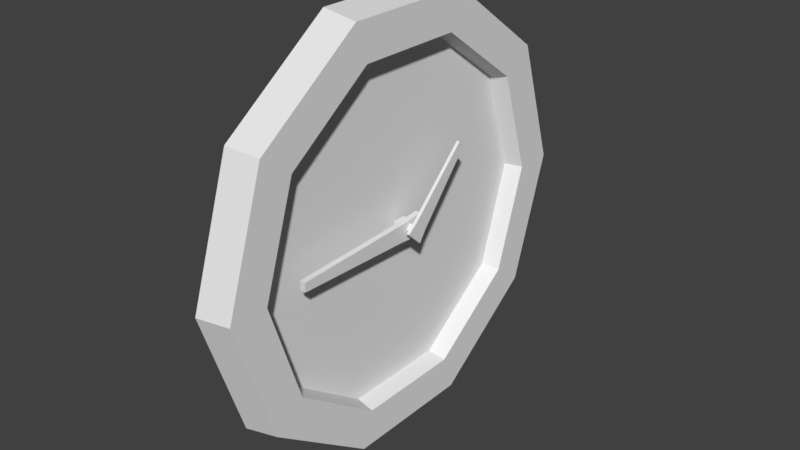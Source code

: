 # Source: clock.blend  (saved by Blender 2.78.0; exported with 4.5.12 LTS)
import bpy
from mathutils import Matrix  # noqa: F401  (used for matrix-valued properties, if any)

bpy.ops.wm.read_factory_settings(use_empty=True)
scene = bpy.context.scene
scene.name = 'Scene'

# ---- collections
col_collection_1 = bpy.data.collections.new('Collection 1'); scene.collection.children.link(col_collection_1)

# ---- world
world_world = bpy.data.worlds.new('World'); scene.world = world_world
world_world.color = (0.05088, 0.05088, 0.05088)
world_world.use_sun_shadow = False
world_world.sun_shadow_jitter_overblur = 0.0
world_world.cycles.sampling_method = 'MANUAL'

# ---- meshes
me_circle = bpy.data.meshes.new('Circle')
me_circle.from_pydata([(-9.718e-08, 0.5015, 4.946e-08), (-7.464e-08, 0.4057, 0.2948), (-1.486e-08, 0.155, 0.4769), (1.503e-08, -0.155, 0.4769), (4.492e-08, -0.4057, 0.2948), (3.757e-08, -0.5015, -1.291e-07), (1.503e-08, -0.4057, -0.2948), (-4.475e-08, -0.155, -0.4769), (-7.464e-08, 0.155, -0.4769), (-1.045e-07, 0.4057, -0.2948), (0.03216, 0.3895, 3.841e-08), (0.03216, 0.3151, 0.2289), (0.03216, 0.1203, 0.3704), (0.03216, -0.1203, 0.3704), (0.03216, -0.3151, 0.2289), (0.03216, -0.3895, -1.003e-07), (0.03216, -0.3151, -0.2289), (0.03216, -0.1203, -0.3704), (0.03216, 0.1203, -0.3704), (0.03216, 0.3151, -0.2289), (0.07313, 0.4871, 4.804e-08), (0.07313, 0.3941, 0.2863), (0.07313, 0.1505, 0.4632), (0.07313, -0.1505, 0.4632), (0.07313, -0.3941, 0.2863), (0.07313, -0.4871, -1.254e-07), (0.07313, -0.3941, -0.2863), (0.07313, -0.1505, -0.4632), (0.07313, 0.1505, -0.4632), (0.07313, 0.3941, -0.2863), (0.07313, 0.3987, 3.964e-08), (0.07313, 0.3226, 0.2344), (0.07313, 0.1232, 0.3792), (0.07313, -0.1232, 0.3792), (0.07313, -0.3226, 0.2344), (0.07313, -0.3987, -1.024e-07), (0.07313, -0.3226, -0.2344), (0.07313, -0.1232, -0.3792), (0.07313, 0.1232, -0.3792), (0.07313, 0.3226, -0.2344), (0.04425, 0.01368, -0.01342), (0.06225, 0.01373, 0.01435), (0.06225, -0.01495, -0.01343), (0.04425, 0.01373, 0.01435), (0.06225, -0.02511, -0.01951), (0.04425, -0.0149, 0.01434), (0.06225, 0.01368, -0.01342), (0.06225, -0.0149, 0.01434), (0.04425, -0.01495, -0.01343), (0.06225, 0.02996, 0.02577), (0.06225, 0.02987, -0.02484), (0.06225, -0.02504, 0.02041), (0.06225, -0.3046, -0.009795), (0.06225, -0.3046, 0.01069), (0.07523, -0.02511, -0.01951), (0.07523, 0.02996, 0.02577), (0.07523, 0.02987, -0.02484), (0.07523, -0.02504, 0.02041), (0.07523, -0.3046, -0.009795), (0.07523, -0.3046, 0.01069), (0.06989, -0.01341, 0.002567), (0.08592, 0.005635, -0.01538), (0.08592, -0.002699, 0.01397), (0.06989, 0.005635, -0.01538), (0.08592, -0.003068, 0.02193), (0.06989, 0.01634, -0.003974), (0.08592, -0.01341, 0.002567), (0.08592, 0.01634, -0.003974), (0.06989, -0.002699, 0.01397), (0.08592, 0.007401, -0.02921), (0.08592, -0.0273, 0.003491), (0.08592, 0.0243, -0.003857), (0.08592, 0.1327, 0.1527), (0.08592, 0.1467, 0.1395), (0.09302, -0.003068, 0.02193), (0.09302, 0.007401, -0.02921), (0.09302, -0.0273, 0.003491), (0.09302, 0.0243, -0.003857), (0.09302, 0.1327, 0.1527), (0.09302, 0.1467, 0.1395)], [], [(5, 4, 14, 15), (2, 1, 11, 12), (9, 8, 18, 19), (6, 5, 15, 16), (3, 2, 12, 13), (0, 9, 19, 10), (7, 6, 16, 17), (4, 3, 13, 14), (1, 0, 10, 11), (8, 7, 17, 18), (25, 35, 34, 24), (22, 32, 31, 21), (29, 39, 38, 28), (26, 36, 35, 25), (23, 33, 32, 22), (20, 30, 39, 29), (27, 37, 36, 26), (24, 34, 33, 23), (21, 31, 30, 20), (28, 38, 37, 27), (12, 32, 33, 13), (6, 26, 25, 5), (13, 33, 34, 14), (7, 27, 26, 6), (14, 34, 35, 15), (8, 28, 27, 7), (1, 21, 20, 0), (15, 35, 36, 16), (9, 29, 28, 8), (2, 22, 21, 1), (16, 36, 37, 17), (0, 20, 29, 9), (3, 23, 22, 2), (17, 37, 38, 18), (10, 30, 31, 11), (4, 24, 23, 3), (18, 38, 39, 19), (11, 31, 32, 12), (5, 25, 24, 4), (19, 39, 30, 10), (12, 13, 14, 15, 16, 17, 18, 19, 10, 11), (40, 48, 45, 43), (47, 42, 44, 51), (43, 45, 47, 41), (40, 43, 41, 46), (48, 40, 46, 42), (45, 48, 42, 47), (44, 50, 56, 54), (41, 47, 51, 49), (46, 41, 49, 50), (42, 46, 50, 44), (44, 54, 58, 52), (56, 55, 57, 54), (57, 59, 58, 54), (53, 59, 57, 51), (52, 58, 59, 53), (50, 49, 55, 56), (49, 51, 57, 55), (60, 68, 65, 63), (67, 62, 64, 71), (63, 65, 67, 61), (60, 63, 61, 66), (68, 60, 66, 62), (65, 68, 62, 67), (64, 70, 76, 74), (61, 67, 71, 69), (66, 61, 69, 70), (62, 66, 70, 64), (64, 74, 78, 72), (76, 75, 77, 74), (77, 79, 78, 74), (73, 79, 77, 71), (72, 78, 79, 73), (70, 69, 75, 76), (69, 71, 77, 75)])
_uv = me_circle.uv_layers.new(name='UVMap')
_uv.uv.foreach_set('vector', [0.9248, 0.8953, 0.9248, 0.8953, 0.9248, 0.8953, 0.9248, 0.8953, 0.9248, 0.8953, 0.9248, 0.8953, 0.9248, 0.8953, 0.9248, 0.8953, 0.9248, 0.8953, 0.9248, 0.8953, 0.9248, 0.8953, 0.9248, 0.8953, 0.9248, 0.8953, 0.9248, 0.8953, 0.9248, 0.8953, 0.9248, 0.8953, 0.9248, 0.8953, 0.9248, 0.8953, 0.9248, 0.8953, 0.9248, 0.8953, 0.9248, 0.8953, 0.9248, 0.8953, 0.9248, 0.8953, 0.9248, 0.8953, 0.9248, 0.8953, 0.9248, 0.8953, 0.9248, 0.8953, 0.9248, 0.8953, 0.9248, 0.8953, 0.9248, 0.8953, 0.9248, 0.8953, 0.9248, 0.8953, 0.9248, 0.8953, 0.9248, 0.8953, 0.9248, 0.8953, 0.9248, 0.8953, 0.9248, 0.8953, 0.9248, 0.8953, 0.9248, 0.8953, 0.9248, 0.8953, 0.9248, 0.8953, 0.9248, 0.8953, 0.9248, 0.8953, 0.9248, 0.8953, 0.9248, 0.8953, 0.9248, 0.8953, 0.9248, 0.8953, 0.9248, 0.8953, 0.9248, 0.8953, 0.9248, 0.8953, 0.9248, 0.8953, 0.9248, 0.8953, 0.9248, 0.8953, 0.9248, 0.8953, 0.9248, 0.8953, 0.9248, 0.8953, 0.9248, 0.8953, 0.9248, 0.8953, 0.9248, 0.8953, 0.9248, 0.8953, 0.9248, 0.8953, 0.9248, 0.8953, 0.9248, 0.8953, 0.9248, 0.8953, 0.9248, 0.8953, 0.9248, 0.8953, 0.9248, 0.8953, 0.9248, 0.8953, 0.9248, 0.8953, 0.9248, 0.8953, 0.9248, 0.8953, 0.9248, 0.8953, 0.9248, 0.8953, 0.9248, 0.8953, 0.9248, 0.8953, 0.9248, 0.8953, 0.9248, 0.8953, 0.9248, 0.8953, 0.9248, 0.8953, 0.9248, 0.8953, 0.9248, 0.8953, 0.9248, 0.8953, 0.9248, 0.8953, 0.9248, 0.8953, 0.9248, 0.8953, 0.9248, 0.8953, 0.9248, 0.8953, 0.9248, 0.8953, 0.9248, 0.8953, 0.9248, 0.8953, 0.9248, 0.8953, 0.9248, 0.8953, 0.9248, 0.8953, 0.9248, 0.8953, 0.9248, 0.8953, 0.9248, 0.8953, 0.9248, 0.8953, 0.9248, 0.8953, 0.9248, 0.8953, 0.9248, 0.8953, 0.9248, 0.8953, 0.9248, 0.8953, 0.9248, 0.8953, 0.9248, 0.8953, 0.9248, 0.8953, 0.9248, 0.8953, 0.9248, 0.8953, 0.9248, 0.8953, 0.9248, 0.8953, 0.9248, 0.8953, 0.9248, 0.8953, 0.9248, 0.8953, 0.9248, 0.8953, 0.9248, 0.8953, 0.9248, 0.8953, 0.9248, 0.8953, 0.9248, 0.8953, 0.9248, 0.8953, 0.9248, 0.8953, 0.9248, 0.8953, 0.9248, 0.8953, 0.9248, 0.8953, 0.9248, 0.8953, 0.9248, 0.8953, 0.9248, 0.8953, 0.9248, 0.8953, 0.9248, 0.8953, 0.9248, 0.8953, 0.9248, 0.8953, 0.9248, 0.8953, 0.9248, 0.8953, 0.9248, 0.8953, 0.9248, 0.8953, 0.9248, 0.8953, 0.9248, 0.8953, 0.9248, 0.8953, 0.9248, 0.8953, 0.9248, 0.8953, 0.9248, 0.8953, 0.9248, 0.8953, 0.9248, 0.8953, 0.9248, 0.8953, 0.9248, 0.8953, 0.9248, 0.8953, 0.9248, 0.8953, 0.9248, 0.8953, 0.9248, 0.8953, 0.9248, 0.8953, 0.9248, 0.8953, 0.9248, 0.8953, 0.9248, 0.8953, 0.9248, 0.8953, 0.9248, 0.8953, 0.9248, 0.8953, 0.9248, 0.8953, 0.9248, 0.8953, 0.9248, 0.8953, 0.9248, 0.8953, 0.9248, 0.8953, 0.9248, 0.8953, 0.9465, 0.9201, 0.9465, 0.9201, 0.9465, 0.9201, 0.9465, 0.9201, 0.9465, 0.9201, 0.9465, 0.9201, 0.9465, 0.9201, 0.9465, 0.9201, 0.9465, 0.9201, 0.9465, 0.9201, 0.9248, 0.8953, 0.9248, 0.8953, 0.9248, 0.8953, 0.9248, 0.8953, 0.9248, 0.8953, 0.9248, 0.8953, 0.9248, 0.8953, 0.9248, 0.8953, 0.9248, 0.8953, 0.9248, 0.8953, 0.9248, 0.8953, 0.9248, 0.8953, 0.9248, 0.8953, 0.9248, 0.8953, 0.9248, 0.8953, 0.9248, 0.8953, 0.9248, 0.8953, 0.9248, 0.8953, 0.9248, 0.8953, 0.9248, 0.8953, 0.9248, 0.8953, 0.9248, 0.8953, 0.9248, 0.8953, 0.9248, 0.8953, 0.9248, 0.8953, 0.9248, 0.8953, 0.9248, 0.8953, 0.9248, 0.8953, 0.9248, 0.8953, 0.9248, 0.8953, 0.9248, 0.8953, 0.9248, 0.8953, 0.9248, 0.8953, 0.9248, 0.8953, 0.9248, 0.8953, 0.9248, 0.8953, 0.9248, 0.8953, 0.9248, 0.8953, 0.9248, 0.8953, 0.9248, 0.8953, 0.9248, 0.8953, 0.9248, 0.8953, 0.9248, 0.8953, 0.9248, 0.8953, 0.9248, 0.8953, 0.9248, 0.8953, 0.9248, 0.8953, 0.9248, 0.8953, 0.9248, 0.8953, 0.9248, 0.8953, 0.9248, 0.8953, 0.9248, 0.8953, 0.9248, 0.8953, 0.9248, 0.8953, 0.9248, 0.8953, 0.9248, 0.8953, 0.9248, 0.8953, 0.9248, 0.8953, 0.9248, 0.8953, 0.9248, 0.8953, 0.9248, 0.8953, 0.9248, 0.8953, 0.9248, 0.8953, 0.9248, 0.8953, 0.9248, 0.8953, 0.9248, 0.8953, 0.9248, 0.8953, 0.9248, 0.8953, 0.9248, 0.8953, 0.9248, 0.8953, 0.9248, 0.8953, 0.9248, 0.8953, 0.9248, 0.8953, 0.9248, 0.8953, 0.9248, 0.8953, 0.9248, 0.8953, 0.9248, 0.8953, 0.9248, 0.8953, 0.9248, 0.8953, 0.9248, 0.8953, 0.9248, 0.8953, 0.9248, 0.8953, 0.9248, 0.8953, 0.9248, 0.8953, 0.9248, 0.8953, 0.9248, 0.8953, 0.9248, 0.8953, 0.9248, 0.8953, 0.9248, 0.8953, 0.9248, 0.8953, 0.9248, 0.8953, 0.9248, 0.8953, 0.9248, 0.8953, 0.9248, 0.8953, 0.9248, 0.8953, 0.9248, 0.8953, 0.9248, 0.8953, 0.9248, 0.8953, 0.9248, 0.8953, 0.9248, 0.8953, 0.9248, 0.8953, 0.9248, 0.8953, 0.9248, 0.8953, 0.9248, 0.8953, 0.9248, 0.8953, 0.9248, 0.8953, 0.9248, 0.8953, 0.9248, 0.8953, 0.9248, 0.8953, 0.9248, 0.8953, 0.9248, 0.8953, 0.9248, 0.8953, 0.9248, 0.8953, 0.9248, 0.8953, 0.9248, 0.8953, 0.9248, 0.8953, 0.9248, 0.8953, 0.9248, 0.8953, 0.9248, 0.8953, 0.9248, 0.8953, 0.9248, 0.8953, 0.9248, 0.8953, 0.9248, 0.8953, 0.9248, 0.8953, 0.9248, 0.8953, 0.9248, 0.8953, 0.9248, 0.8953, 0.9248, 0.8953, 0.9248, 0.8953, 0.9248, 0.8953, 0.9248, 0.8953, 0.9248, 0.8953, 0.9248, 0.8953, 0.9248, 0.8953, 0.9248, 0.8953, 0.9248, 0.8953])
me_circle.use_remesh_preserve_volume = False
me_circle.use_remesh_preserve_attributes = False
me_circle.use_mirror_vertex_groups = False
me_circle.update()

# ---- objects
ob_circle = bpy.data.objects.new('Circle', me_circle)

# ---- transforms, parenting, visibility, modifiers, constraints
ob_circle.location = (0.0, 0.0, 0.0)
ob_circle.scale = (0.8664, 0.8664, 0.8664)
ob_circle.lineart.crease_threshold = 0.0

# ---- collection membership
col_collection_1.objects.link(ob_circle)

# ---- scene / render settings (as saved in the file)
scene.frame_start = 1; scene.frame_end = 250; scene.frame_set(1)
scene.render.engine = 'BLENDER_EEVEE_NEXT'
scene.render.resolution_percentage = 50
scene.render.dither_intensity = 0.0
scene.cycles.use_denoising = False
scene.cycles.samples = 128
scene.cycles.sampling_pattern = 'TABULATED_SOBOL'
scene.cycles.light_sampling_threshold = 0.0
scene.cycles.use_adaptive_sampling = False
scene.cycles.use_light_tree = False
scene.cycles.blur_glossy = 0.0
scene.cycles.sample_clamp_indirect = 0.0
scene.view_settings.view_transform = 'Standard'
bpy.context.view_layer.update()

# ---- added for rendering (the .blend has no active camera and no usable light): camera, sun
cam_auto = bpy.data.cameras.new('AutoCamera')
cam_auto.lens = 50.0
cam_auto.sensor_width = 36.0
cam_auto.clip_end = 1000.0
ob_auto_camera = bpy.data.objects.new('AutoCamera', cam_auto)
scene.collection.objects.link(ob_auto_camera)
ob_auto_camera.location = (1.1523, -1.3344, 0.889601)
ob_auto_camera.rotation_euler = (1.09748, -7.21219e-08, 0.694738)
scene.camera = ob_auto_camera
light_auto_sun = bpy.data.lights.new('AutoSun', 'SUN')
light_auto_sun.energy = 3.0
light_auto_sun.angle = 0.0523599
ob_auto_sun = bpy.data.objects.new('AutoSun', light_auto_sun)
scene.collection.objects.link(ob_auto_sun)
ob_auto_sun.rotation_euler = (0.872665, 0.174533, 0.523599)
bpy.context.view_layer.update()
